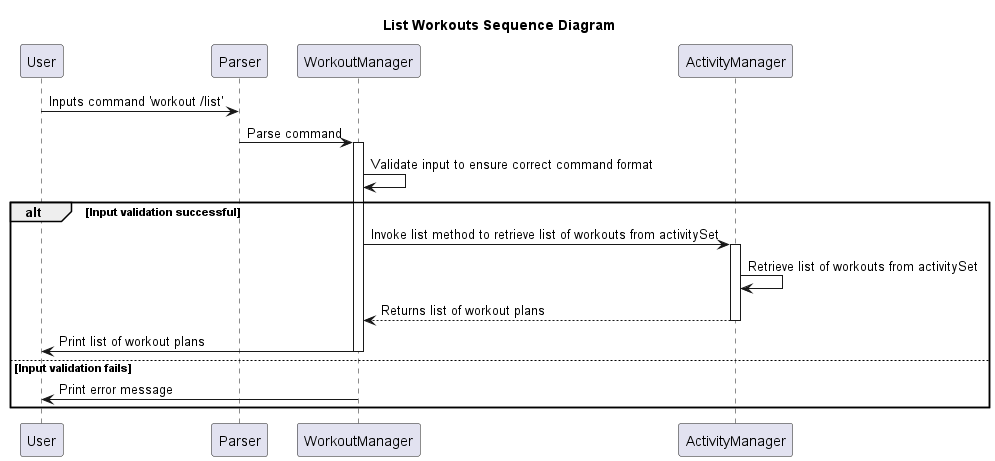

The diagram above was rendered by PlantUML. Its source (embedded in the PNG):
@startuml SequenceDiagram

title List Workouts Sequence Diagram

participant User
participant Parser
participant WorkoutManager
participant ActivityManager

User -> Parser: Inputs command 'workout /list'
Parser -> WorkoutManager: Parse command
activate WorkoutManager
WorkoutManager -> WorkoutManager: Validate input to ensure correct command format
alt Input validation successful
    WorkoutManager -> ActivityManager: Invoke list method to retrieve list of workouts from activitySet
    activate ActivityManager
    ActivityManager -> ActivityManager: Retrieve list of workouts from activitySet
    ActivityManager --> WorkoutManager: Returns list of workout plans
    deactivate ActivityManager
    WorkoutManager -> User: Print list of workout plans
    deactivate WorkoutManager
else Input validation fails
    WorkoutManager -> User: Print error message
end

@enduml